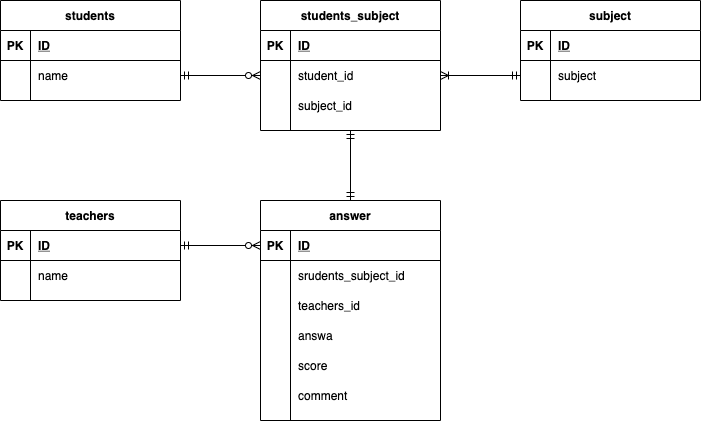

The diagram above was exported from draw.io. Its source (the exported page's mxGraphModel, read from the mxfile embedded in the PNG):
<mxGraphModel dx="1208" dy="556" grid="1" gridSize="10" guides="1" tooltips="1" connect="1" arrows="1" fold="1" page="1" pageScale="1" pageWidth="827" pageHeight="1169" math="0" shadow="0">
  <root>
    <mxCell id="0" />
    <mxCell id="1" parent="0" />
    <mxCell id="1Exr0C7S_k-o0XR1Q6WQ-157" value="students" style="shape=table;startSize=30;container=1;collapsible=1;childLayout=tableLayout;fixedRows=1;rowLines=0;fontStyle=1;align=center;resizeLast=1;" parent="1" vertex="1">
      <mxGeometry x="80" y="120" width="180" height="100" as="geometry" />
    </mxCell>
    <mxCell id="1Exr0C7S_k-o0XR1Q6WQ-158" value="" style="shape=partialRectangle;collapsible=0;dropTarget=0;pointerEvents=0;fillColor=none;top=0;left=0;bottom=1;right=0;points=[[0,0.5],[1,0.5]];portConstraint=eastwest;" parent="1Exr0C7S_k-o0XR1Q6WQ-157" vertex="1">
      <mxGeometry y="30" width="180" height="30" as="geometry" />
    </mxCell>
    <mxCell id="1Exr0C7S_k-o0XR1Q6WQ-159" value="PK" style="shape=partialRectangle;connectable=0;fillColor=none;top=0;left=0;bottom=0;right=0;fontStyle=1;overflow=hidden;" parent="1Exr0C7S_k-o0XR1Q6WQ-158" vertex="1">
      <mxGeometry width="30" height="30" as="geometry" />
    </mxCell>
    <mxCell id="1Exr0C7S_k-o0XR1Q6WQ-160" value="ID" style="shape=partialRectangle;connectable=0;fillColor=none;top=0;left=0;bottom=0;right=0;align=left;spacingLeft=6;fontStyle=5;overflow=hidden;" parent="1Exr0C7S_k-o0XR1Q6WQ-158" vertex="1">
      <mxGeometry x="30" width="150" height="30" as="geometry" />
    </mxCell>
    <mxCell id="1Exr0C7S_k-o0XR1Q6WQ-161" value="" style="shape=partialRectangle;collapsible=0;dropTarget=0;pointerEvents=0;fillColor=none;top=0;left=0;bottom=0;right=0;points=[[0,0.5],[1,0.5]];portConstraint=eastwest;" parent="1Exr0C7S_k-o0XR1Q6WQ-157" vertex="1">
      <mxGeometry y="60" width="180" height="30" as="geometry" />
    </mxCell>
    <mxCell id="1Exr0C7S_k-o0XR1Q6WQ-162" value="" style="shape=partialRectangle;connectable=0;fillColor=none;top=0;left=0;bottom=0;right=0;editable=1;overflow=hidden;" parent="1Exr0C7S_k-o0XR1Q6WQ-161" vertex="1">
      <mxGeometry width="30" height="30" as="geometry" />
    </mxCell>
    <mxCell id="1Exr0C7S_k-o0XR1Q6WQ-163" value="name" style="shape=partialRectangle;connectable=0;fillColor=none;top=0;left=0;bottom=0;right=0;align=left;spacingLeft=6;overflow=hidden;" parent="1Exr0C7S_k-o0XR1Q6WQ-161" vertex="1">
      <mxGeometry x="30" width="150" height="30" as="geometry" />
    </mxCell>
    <mxCell id="44" style="edgeStyle=orthogonalEdgeStyle;rounded=0;orthogonalLoop=1;jettySize=auto;html=1;exitX=0.5;exitY=1;exitDx=0;exitDy=0;startArrow=ERmandOne;startFill=0;endArrow=ERmandOne;endFill=0;" parent="1" source="1Exr0C7S_k-o0XR1Q6WQ-167" target="37" edge="1">
      <mxGeometry relative="1" as="geometry" />
    </mxCell>
    <mxCell id="1Exr0C7S_k-o0XR1Q6WQ-167" value="students_subject" style="shape=table;startSize=30;container=1;collapsible=1;childLayout=tableLayout;fixedRows=1;rowLines=0;fontStyle=1;align=center;resizeLast=1;" parent="1" vertex="1">
      <mxGeometry x="340" y="120" width="180" height="130" as="geometry" />
    </mxCell>
    <mxCell id="1Exr0C7S_k-o0XR1Q6WQ-168" value="" style="shape=partialRectangle;collapsible=0;dropTarget=0;pointerEvents=0;fillColor=none;top=0;left=0;bottom=1;right=0;points=[[0,0.5],[1,0.5]];portConstraint=eastwest;" parent="1Exr0C7S_k-o0XR1Q6WQ-167" vertex="1">
      <mxGeometry y="30" width="180" height="30" as="geometry" />
    </mxCell>
    <mxCell id="1Exr0C7S_k-o0XR1Q6WQ-169" value="PK" style="shape=partialRectangle;connectable=0;fillColor=none;top=0;left=0;bottom=0;right=0;fontStyle=1;overflow=hidden;" parent="1Exr0C7S_k-o0XR1Q6WQ-168" vertex="1">
      <mxGeometry width="30" height="30" as="geometry" />
    </mxCell>
    <mxCell id="1Exr0C7S_k-o0XR1Q6WQ-170" value="ID" style="shape=partialRectangle;connectable=0;fillColor=none;top=0;left=0;bottom=0;right=0;align=left;spacingLeft=6;fontStyle=5;overflow=hidden;" parent="1Exr0C7S_k-o0XR1Q6WQ-168" vertex="1">
      <mxGeometry x="30" width="150" height="30" as="geometry" />
    </mxCell>
    <mxCell id="1Exr0C7S_k-o0XR1Q6WQ-171" value="" style="shape=partialRectangle;collapsible=0;dropTarget=0;pointerEvents=0;fillColor=none;top=0;left=0;bottom=0;right=0;points=[[0,0.5],[1,0.5]];portConstraint=eastwest;" parent="1Exr0C7S_k-o0XR1Q6WQ-167" vertex="1">
      <mxGeometry y="60" width="180" height="30" as="geometry" />
    </mxCell>
    <mxCell id="1Exr0C7S_k-o0XR1Q6WQ-172" value="" style="shape=partialRectangle;connectable=0;fillColor=none;top=0;left=0;bottom=0;right=0;editable=1;overflow=hidden;" parent="1Exr0C7S_k-o0XR1Q6WQ-171" vertex="1">
      <mxGeometry width="30" height="30" as="geometry" />
    </mxCell>
    <mxCell id="1Exr0C7S_k-o0XR1Q6WQ-173" value="student_id" style="shape=partialRectangle;connectable=0;fillColor=none;top=0;left=0;bottom=0;right=0;align=left;spacingLeft=6;overflow=hidden;" parent="1Exr0C7S_k-o0XR1Q6WQ-171" vertex="1">
      <mxGeometry x="30" width="150" height="30" as="geometry" />
    </mxCell>
    <mxCell id="1Exr0C7S_k-o0XR1Q6WQ-177" value="" style="shape=partialRectangle;collapsible=0;dropTarget=0;pointerEvents=0;fillColor=none;top=0;left=0;bottom=0;right=0;points=[[0,0.5],[1,0.5]];portConstraint=eastwest;" parent="1Exr0C7S_k-o0XR1Q6WQ-167" vertex="1">
      <mxGeometry y="90" width="180" height="30" as="geometry" />
    </mxCell>
    <mxCell id="1Exr0C7S_k-o0XR1Q6WQ-178" value="" style="shape=partialRectangle;connectable=0;fillColor=none;top=0;left=0;bottom=0;right=0;editable=1;overflow=hidden;" parent="1Exr0C7S_k-o0XR1Q6WQ-177" vertex="1">
      <mxGeometry width="30" height="30" as="geometry" />
    </mxCell>
    <mxCell id="1Exr0C7S_k-o0XR1Q6WQ-179" value="subject_id" style="shape=partialRectangle;connectable=0;fillColor=none;top=0;left=0;bottom=0;right=0;align=left;spacingLeft=6;overflow=hidden;" parent="1Exr0C7S_k-o0XR1Q6WQ-177" vertex="1">
      <mxGeometry x="30" width="150" height="30" as="geometry" />
    </mxCell>
    <mxCell id="1Exr0C7S_k-o0XR1Q6WQ-180" value="teachers" style="shape=table;startSize=30;container=1;collapsible=1;childLayout=tableLayout;fixedRows=1;rowLines=0;fontStyle=1;align=center;resizeLast=1;" parent="1" vertex="1">
      <mxGeometry x="80" y="320" width="180" height="100" as="geometry" />
    </mxCell>
    <mxCell id="1Exr0C7S_k-o0XR1Q6WQ-181" value="" style="shape=partialRectangle;collapsible=0;dropTarget=0;pointerEvents=0;fillColor=none;top=0;left=0;bottom=1;right=0;points=[[0,0.5],[1,0.5]];portConstraint=eastwest;" parent="1Exr0C7S_k-o0XR1Q6WQ-180" vertex="1">
      <mxGeometry y="30" width="180" height="30" as="geometry" />
    </mxCell>
    <mxCell id="1Exr0C7S_k-o0XR1Q6WQ-182" value="PK" style="shape=partialRectangle;connectable=0;fillColor=none;top=0;left=0;bottom=0;right=0;fontStyle=1;overflow=hidden;" parent="1Exr0C7S_k-o0XR1Q6WQ-181" vertex="1">
      <mxGeometry width="30" height="30" as="geometry" />
    </mxCell>
    <mxCell id="1Exr0C7S_k-o0XR1Q6WQ-183" value="ID" style="shape=partialRectangle;connectable=0;fillColor=none;top=0;left=0;bottom=0;right=0;align=left;spacingLeft=6;fontStyle=5;overflow=hidden;" parent="1Exr0C7S_k-o0XR1Q6WQ-181" vertex="1">
      <mxGeometry x="30" width="150" height="30" as="geometry" />
    </mxCell>
    <mxCell id="1Exr0C7S_k-o0XR1Q6WQ-184" value="" style="shape=partialRectangle;collapsible=0;dropTarget=0;pointerEvents=0;fillColor=none;top=0;left=0;bottom=0;right=0;points=[[0,0.5],[1,0.5]];portConstraint=eastwest;" parent="1Exr0C7S_k-o0XR1Q6WQ-180" vertex="1">
      <mxGeometry y="60" width="180" height="30" as="geometry" />
    </mxCell>
    <mxCell id="1Exr0C7S_k-o0XR1Q6WQ-185" value="" style="shape=partialRectangle;connectable=0;fillColor=none;top=0;left=0;bottom=0;right=0;editable=1;overflow=hidden;" parent="1Exr0C7S_k-o0XR1Q6WQ-184" vertex="1">
      <mxGeometry width="30" height="30" as="geometry" />
    </mxCell>
    <mxCell id="1Exr0C7S_k-o0XR1Q6WQ-186" value="name" style="shape=partialRectangle;connectable=0;fillColor=none;top=0;left=0;bottom=0;right=0;align=left;spacingLeft=6;overflow=hidden;" parent="1Exr0C7S_k-o0XR1Q6WQ-184" vertex="1">
      <mxGeometry x="30" width="150" height="30" as="geometry" />
    </mxCell>
    <mxCell id="1Exr0C7S_k-o0XR1Q6WQ-286" style="edgeStyle=orthogonalEdgeStyle;rounded=0;orthogonalLoop=1;jettySize=auto;html=1;exitX=1;exitY=0.5;exitDx=0;exitDy=0;entryX=0;entryY=0.5;entryDx=0;entryDy=0;startArrow=ERmandOne;startFill=0;endArrow=ERzeroToMany;endFill=1;" parent="1" source="1Exr0C7S_k-o0XR1Q6WQ-161" target="1Exr0C7S_k-o0XR1Q6WQ-171" edge="1">
      <mxGeometry relative="1" as="geometry" />
    </mxCell>
    <mxCell id="T9CChhM5NCReaTKc6Y-E-1" value="subject" style="shape=table;startSize=30;container=1;collapsible=1;childLayout=tableLayout;fixedRows=1;rowLines=0;fontStyle=1;align=center;resizeLast=1;" parent="1" vertex="1">
      <mxGeometry x="600" y="120" width="180" height="100" as="geometry" />
    </mxCell>
    <mxCell id="T9CChhM5NCReaTKc6Y-E-2" value="" style="shape=partialRectangle;collapsible=0;dropTarget=0;pointerEvents=0;fillColor=none;top=0;left=0;bottom=1;right=0;points=[[0,0.5],[1,0.5]];portConstraint=eastwest;" parent="T9CChhM5NCReaTKc6Y-E-1" vertex="1">
      <mxGeometry y="30" width="180" height="30" as="geometry" />
    </mxCell>
    <mxCell id="T9CChhM5NCReaTKc6Y-E-3" value="PK" style="shape=partialRectangle;connectable=0;fillColor=none;top=0;left=0;bottom=0;right=0;fontStyle=1;overflow=hidden;" parent="T9CChhM5NCReaTKc6Y-E-2" vertex="1">
      <mxGeometry width="30" height="30" as="geometry" />
    </mxCell>
    <mxCell id="T9CChhM5NCReaTKc6Y-E-4" value="ID" style="shape=partialRectangle;connectable=0;fillColor=none;top=0;left=0;bottom=0;right=0;align=left;spacingLeft=6;fontStyle=5;overflow=hidden;" parent="T9CChhM5NCReaTKc6Y-E-2" vertex="1">
      <mxGeometry x="30" width="150" height="30" as="geometry" />
    </mxCell>
    <mxCell id="T9CChhM5NCReaTKc6Y-E-8" value="" style="shape=partialRectangle;collapsible=0;dropTarget=0;pointerEvents=0;fillColor=none;top=0;left=0;bottom=0;right=0;points=[[0,0.5],[1,0.5]];portConstraint=eastwest;" parent="T9CChhM5NCReaTKc6Y-E-1" vertex="1">
      <mxGeometry y="60" width="180" height="30" as="geometry" />
    </mxCell>
    <mxCell id="T9CChhM5NCReaTKc6Y-E-9" value="" style="shape=partialRectangle;connectable=0;fillColor=none;top=0;left=0;bottom=0;right=0;editable=1;overflow=hidden;" parent="T9CChhM5NCReaTKc6Y-E-8" vertex="1">
      <mxGeometry width="30" height="30" as="geometry" />
    </mxCell>
    <mxCell id="T9CChhM5NCReaTKc6Y-E-10" value="subject" style="shape=partialRectangle;connectable=0;fillColor=none;top=0;left=0;bottom=0;right=0;align=left;spacingLeft=6;overflow=hidden;" parent="T9CChhM5NCReaTKc6Y-E-8" vertex="1">
      <mxGeometry x="30" width="150" height="30" as="geometry" />
    </mxCell>
    <mxCell id="T9CChhM5NCReaTKc6Y-E-14" style="edgeStyle=orthogonalEdgeStyle;rounded=0;orthogonalLoop=1;jettySize=auto;html=1;exitX=0;exitY=0.5;exitDx=0;exitDy=0;entryX=1;entryY=0.5;entryDx=0;entryDy=0;startArrow=ERmandOne;startFill=0;endArrow=ERoneToMany;endFill=0;" parent="1" source="T9CChhM5NCReaTKc6Y-E-8" target="1Exr0C7S_k-o0XR1Q6WQ-171" edge="1">
      <mxGeometry relative="1" as="geometry" />
    </mxCell>
    <mxCell id="37" value="answer" style="shape=table;startSize=30;container=1;collapsible=1;childLayout=tableLayout;fixedRows=1;rowLines=0;fontStyle=1;align=center;resizeLast=1;" parent="1" vertex="1">
      <mxGeometry x="340" y="320" width="180" height="220" as="geometry" />
    </mxCell>
    <mxCell id="38" value="" style="shape=partialRectangle;collapsible=0;dropTarget=0;pointerEvents=0;fillColor=none;top=0;left=0;bottom=1;right=0;points=[[0,0.5],[1,0.5]];portConstraint=eastwest;" parent="37" vertex="1">
      <mxGeometry y="30" width="180" height="30" as="geometry" />
    </mxCell>
    <mxCell id="39" value="PK" style="shape=partialRectangle;connectable=0;fillColor=none;top=0;left=0;bottom=0;right=0;fontStyle=1;overflow=hidden;" parent="38" vertex="1">
      <mxGeometry width="30" height="30" as="geometry" />
    </mxCell>
    <mxCell id="40" value="ID" style="shape=partialRectangle;connectable=0;fillColor=none;top=0;left=0;bottom=0;right=0;align=left;spacingLeft=6;fontStyle=5;overflow=hidden;" parent="38" vertex="1">
      <mxGeometry x="30" width="150" height="30" as="geometry" />
    </mxCell>
    <mxCell id="41" value="" style="shape=partialRectangle;collapsible=0;dropTarget=0;pointerEvents=0;fillColor=none;top=0;left=0;bottom=0;right=0;points=[[0,0.5],[1,0.5]];portConstraint=eastwest;" parent="37" vertex="1">
      <mxGeometry y="60" width="180" height="30" as="geometry" />
    </mxCell>
    <mxCell id="42" value="" style="shape=partialRectangle;connectable=0;fillColor=none;top=0;left=0;bottom=0;right=0;editable=1;overflow=hidden;" parent="41" vertex="1">
      <mxGeometry width="30" height="30" as="geometry" />
    </mxCell>
    <mxCell id="43" value="srudents_subject_id" style="shape=partialRectangle;connectable=0;fillColor=none;top=0;left=0;bottom=0;right=0;align=left;spacingLeft=6;overflow=hidden;" parent="41" vertex="1">
      <mxGeometry x="30" width="150" height="30" as="geometry" />
    </mxCell>
    <mxCell id="46" value="" style="shape=partialRectangle;collapsible=0;dropTarget=0;pointerEvents=0;fillColor=none;top=0;left=0;bottom=0;right=0;points=[[0,0.5],[1,0.5]];portConstraint=eastwest;" parent="37" vertex="1">
      <mxGeometry y="90" width="180" height="30" as="geometry" />
    </mxCell>
    <mxCell id="47" value="" style="shape=partialRectangle;connectable=0;fillColor=none;top=0;left=0;bottom=0;right=0;editable=1;overflow=hidden;" parent="46" vertex="1">
      <mxGeometry width="30" height="30" as="geometry" />
    </mxCell>
    <mxCell id="48" value="teachers_id" style="shape=partialRectangle;connectable=0;fillColor=none;top=0;left=0;bottom=0;right=0;align=left;spacingLeft=6;overflow=hidden;" parent="46" vertex="1">
      <mxGeometry x="30" width="150" height="30" as="geometry" />
    </mxCell>
    <mxCell id="49" value="" style="shape=partialRectangle;collapsible=0;dropTarget=0;pointerEvents=0;fillColor=none;top=0;left=0;bottom=0;right=0;points=[[0,0.5],[1,0.5]];portConstraint=eastwest;" vertex="1" parent="37">
      <mxGeometry y="120" width="180" height="30" as="geometry" />
    </mxCell>
    <mxCell id="50" value="" style="shape=partialRectangle;connectable=0;fillColor=none;top=0;left=0;bottom=0;right=0;editable=1;overflow=hidden;" vertex="1" parent="49">
      <mxGeometry width="30" height="30" as="geometry" />
    </mxCell>
    <mxCell id="51" value="answa" style="shape=partialRectangle;connectable=0;fillColor=none;top=0;left=0;bottom=0;right=0;align=left;spacingLeft=6;overflow=hidden;" vertex="1" parent="49">
      <mxGeometry x="30" width="150" height="30" as="geometry" />
    </mxCell>
    <mxCell id="67" value="" style="shape=partialRectangle;collapsible=0;dropTarget=0;pointerEvents=0;fillColor=none;top=0;left=0;bottom=0;right=0;points=[[0,0.5],[1,0.5]];portConstraint=eastwest;" vertex="1" parent="37">
      <mxGeometry y="150" width="180" height="30" as="geometry" />
    </mxCell>
    <mxCell id="68" value="" style="shape=partialRectangle;connectable=0;fillColor=none;top=0;left=0;bottom=0;right=0;editable=1;overflow=hidden;" vertex="1" parent="67">
      <mxGeometry width="30" height="30" as="geometry" />
    </mxCell>
    <mxCell id="69" value="score" style="shape=partialRectangle;connectable=0;fillColor=none;top=0;left=0;bottom=0;right=0;align=left;spacingLeft=6;overflow=hidden;" vertex="1" parent="67">
      <mxGeometry x="30" width="150" height="30" as="geometry" />
    </mxCell>
    <mxCell id="73" value="" style="shape=partialRectangle;collapsible=0;dropTarget=0;pointerEvents=0;fillColor=none;top=0;left=0;bottom=0;right=0;points=[[0,0.5],[1,0.5]];portConstraint=eastwest;" vertex="1" parent="37">
      <mxGeometry y="180" width="180" height="30" as="geometry" />
    </mxCell>
    <mxCell id="74" value="" style="shape=partialRectangle;connectable=0;fillColor=none;top=0;left=0;bottom=0;right=0;editable=1;overflow=hidden;" vertex="1" parent="73">
      <mxGeometry width="30" height="30" as="geometry" />
    </mxCell>
    <mxCell id="75" value="comment" style="shape=partialRectangle;connectable=0;fillColor=none;top=0;left=0;bottom=0;right=0;align=left;spacingLeft=6;overflow=hidden;" vertex="1" parent="73">
      <mxGeometry x="30" width="150" height="30" as="geometry" />
    </mxCell>
    <mxCell id="72" style="edgeStyle=orthogonalEdgeStyle;rounded=0;orthogonalLoop=1;jettySize=auto;html=1;exitX=1;exitY=0.5;exitDx=0;exitDy=0;entryX=0;entryY=0.5;entryDx=0;entryDy=0;endArrow=ERzeroToMany;endFill=1;startArrow=ERmandOne;startFill=0;" edge="1" parent="1" source="1Exr0C7S_k-o0XR1Q6WQ-181" target="38">
      <mxGeometry relative="1" as="geometry" />
    </mxCell>
  </root>
</mxGraphModel>